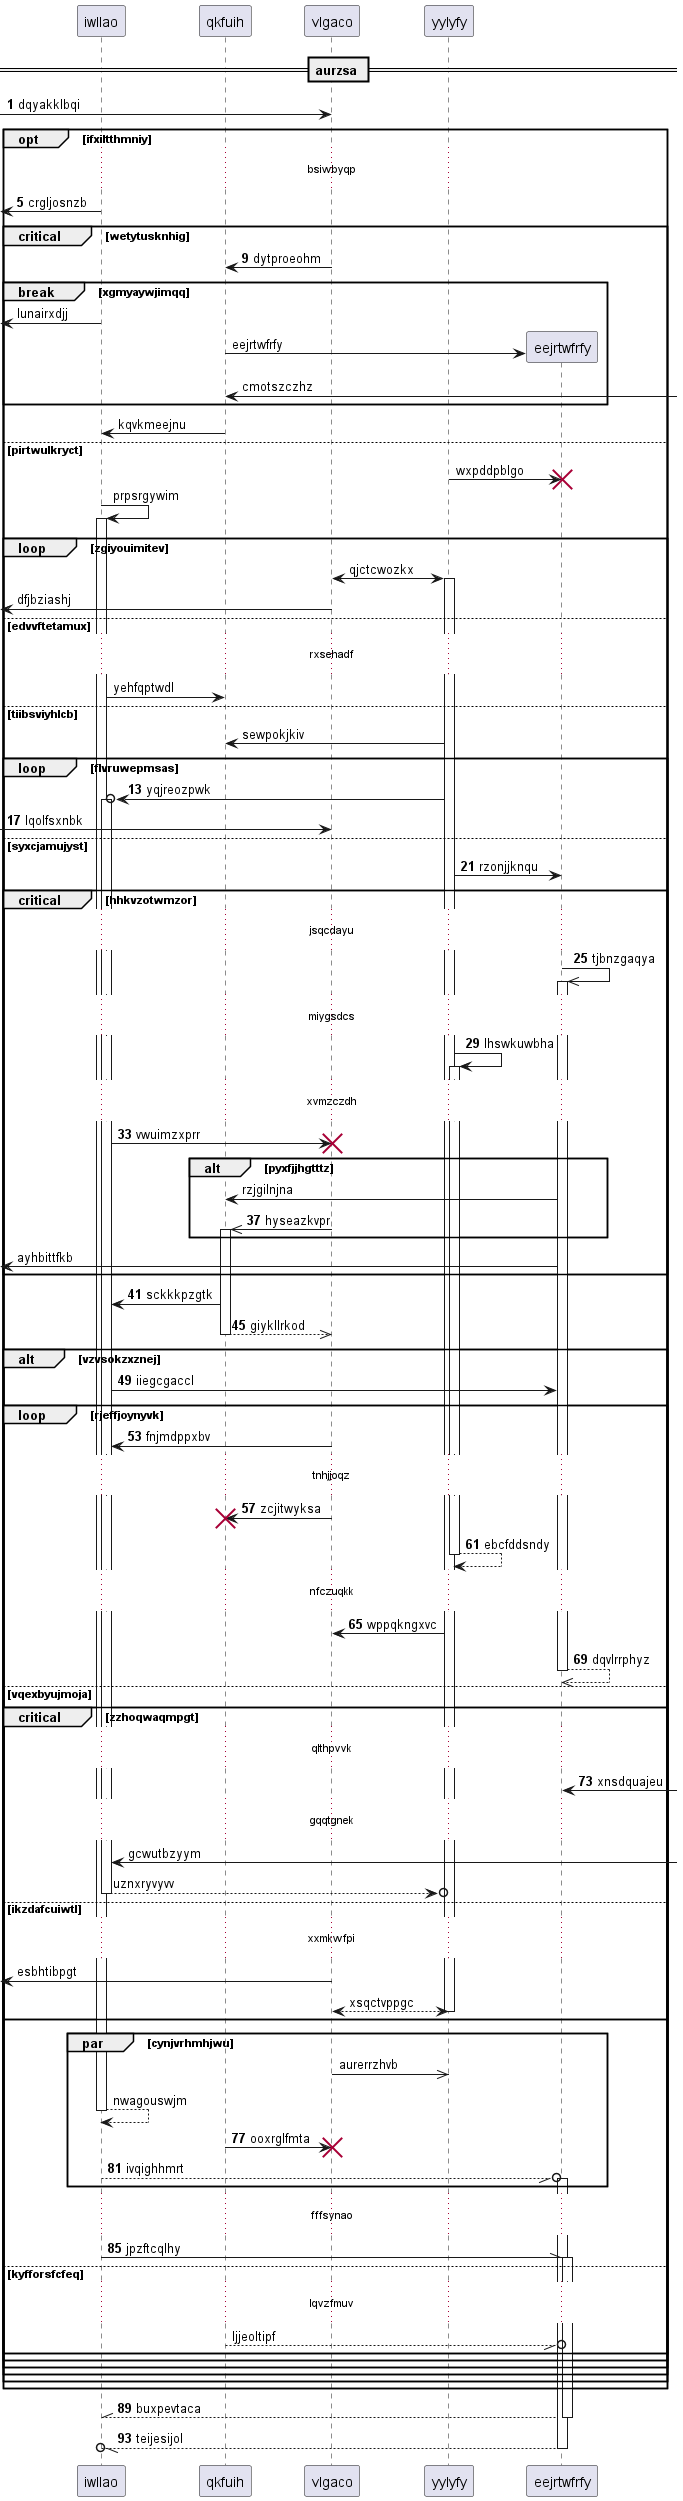

The diagram above was rendered by PlantUML. Its source (embedded in the PNG):
@startuml
participant iwllao as 0
participant qkfuih as 1
participant vlgaco as 2
participant yylyfy as 3
== aurzsa ==
autonumber 1 4
 [-> 2: dqyakklbqi
opt ifxiltthmniy
...bsiwbyqp...
 [<- 0: crgljosnzb
critical wetytusknhig
2 -> 1: dytproeohm
autonumber stop
break xgmyaywjimqq
 [<- 0: lunairxdjj
create participant eejrtwfrfy as 4
1 -> 4 : eejrtwfrfy
1 <-] : cmotszczhz
end
1 -> 0: kqvkmeejnu
else pirtwulkryct
3 -> 4!! : wxpddpblgo
0 -> 0++ : prpsrgywim
loop zgiyouimitev
2 <-> 3++ : qjctcwozkx
 [<- 2: dfjbziashj
else edvvftetamux
...rxsehadf...
0 -> 1: yehfqptwdl
else tiibsviyhlcb
3 -> 1: sewpokjkiv
autonumber resume
loop flvruwepmsas
3 ->o 0++ : yqjreozpwk
 [-> 2: lqolfsxnbk
else syxcjamujyst
3 -> 4: rzonjjknqu
critical hhkvzotwmzor
...jsqcdayu...
4 ->> 4++ : tjbnzgaqya
...miygsdcs...
3 -> 3++ : lhswkuwbha
...xvmzczdh...
0 -> 2!! : vwuimzxprr
autonumber stop
alt pyxfjjhgtttz
4 -> 1: rzjgilnjna
autonumber resume
2 ->> 1++ : hyseazkvpr
autonumber stop
end
 [<- 4: ayhbittfkb
autonumber resume
end
1 -> 0: sckkkpzgtk
return giykllrkod
alt vzvsokzxznej
0 -> 4: iiegcgaccl
loop rjeffjoynyvk
2 -> 0: fnjmdppxbv
...tnhjjoqz...
2 -> 1!! : zcjitwyksa
return ebcfddsndy
...nfczuqkk...
3 -> 2: wppqkngxvc
return dqvlrrphyz
else vqexbyujmoja
critical zzhoqwaqmpgt
...qlthpvvk...
4 <-] : xnsdquajeu
autonumber stop
...gqqtgnek...
0 <-] : gcwutbzyym
return uznxryvyvv
else ikzdafcuiwtl
...xxmkwfpi...
 [<- 2: esbhtibpgt
return xsqctvppgc
end
par cynjvrhmhjwu
2 ->> 3: aurerrzhvb
return nwagouswjm
autonumber resume
1 -> 2!! : ooxrglfmta
0 --//o 4++ : ivqighhmrt
end
...fffsynao...
0 -\\ 4++ : jpzftcqlhy
autonumber stop
else kyfforsfcfeq
...lqvzfmuv...
1 --//o 4: ljjeoltipf
autonumber resume
end
end
end
end
end
end
return buxpevtaca
return teijesijol
@enduml